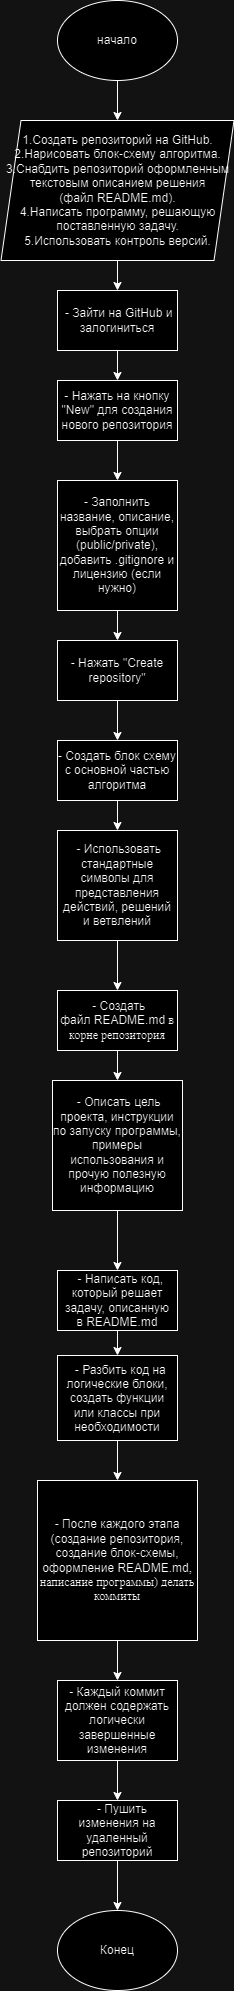

The diagram above was exported from draw.io. Its source (the exported page's mxGraphModel, read from the mxfile embedded in the PNG):
<mxGraphModel dx="1386" dy="1999" grid="1" gridSize="10" guides="1" tooltips="1" connect="1" arrows="1" fold="1" page="1" pageScale="1" pageWidth="827" pageHeight="1169" math="0" shadow="0">
  <root>
    <mxCell id="0" />
    <mxCell id="1" parent="0" />
    <mxCell id="3mUDIYdoKsxTB8j8nNC_-1" value="" style="edgeStyle=orthogonalEdgeStyle;rounded=0;orthogonalLoop=1;jettySize=auto;html=1;" edge="1" parent="1" source="uCKG0tbi-fJgz4FSdnAJ-1" target="uCKG0tbi-fJgz4FSdnAJ-46">
      <mxGeometry relative="1" as="geometry" />
    </mxCell>
    <mxCell id="uCKG0tbi-fJgz4FSdnAJ-1" value="начало" style="ellipse;whiteSpace=wrap;html=1;" parent="1" vertex="1">
      <mxGeometry x="413" y="-170" width="120" height="80" as="geometry" />
    </mxCell>
    <mxCell id="uCKG0tbi-fJgz4FSdnAJ-31" value="" style="edgeStyle=orthogonalEdgeStyle;rounded=0;orthogonalLoop=1;jettySize=auto;html=1;" parent="1" source="uCKG0tbi-fJgz4FSdnAJ-9" target="uCKG0tbi-fJgz4FSdnAJ-10" edge="1">
      <mxGeometry relative="1" as="geometry" />
    </mxCell>
    <mxCell id="uCKG0tbi-fJgz4FSdnAJ-9" value="- Создать блок схему с основной частью алгоритма" style="rounded=0;whiteSpace=wrap;html=1;" parent="1" vertex="1">
      <mxGeometry x="413" y="570" width="120" height="60" as="geometry" />
    </mxCell>
    <mxCell id="3mUDIYdoKsxTB8j8nNC_-3" value="" style="edgeStyle=orthogonalEdgeStyle;rounded=0;orthogonalLoop=1;jettySize=auto;html=1;" edge="1" parent="1" source="uCKG0tbi-fJgz4FSdnAJ-10" target="uCKG0tbi-fJgz4FSdnAJ-11">
      <mxGeometry relative="1" as="geometry" />
    </mxCell>
    <mxCell id="uCKG0tbi-fJgz4FSdnAJ-10" value="&amp;nbsp;- Использовать стандартные символы для представления действий, решений и ветвлений" style="rounded=0;whiteSpace=wrap;html=1;" parent="1" vertex="1">
      <mxGeometry x="413" y="660" width="120" height="110" as="geometry" />
    </mxCell>
    <mxCell id="uCKG0tbi-fJgz4FSdnAJ-33" value="" style="edgeStyle=orthogonalEdgeStyle;rounded=0;orthogonalLoop=1;jettySize=auto;html=1;" parent="1" source="uCKG0tbi-fJgz4FSdnAJ-11" target="uCKG0tbi-fJgz4FSdnAJ-12" edge="1">
      <mxGeometry relative="1" as="geometry" />
    </mxCell>
    <mxCell id="uCKG0tbi-fJgz4FSdnAJ-11" value="&amp;nbsp;- Создать файл&amp;nbsp;README.md&lt;span style=&quot;border-color: var(--border-color); font-family: cBVDflm5jypGQaIftGDo; text-align: start;&quot;&gt;&amp;nbsp;в корне репозитория&lt;/span&gt;" style="rounded=0;whiteSpace=wrap;html=1;" parent="1" vertex="1">
      <mxGeometry x="413" y="820" width="120" height="60" as="geometry" />
    </mxCell>
    <mxCell id="3mUDIYdoKsxTB8j8nNC_-4" value="" style="edgeStyle=orthogonalEdgeStyle;rounded=0;orthogonalLoop=1;jettySize=auto;html=1;" edge="1" parent="1" source="uCKG0tbi-fJgz4FSdnAJ-12" target="uCKG0tbi-fJgz4FSdnAJ-13">
      <mxGeometry relative="1" as="geometry" />
    </mxCell>
    <mxCell id="uCKG0tbi-fJgz4FSdnAJ-12" value="&amp;nbsp;- Описать цель проекта, инструкции по запуску программы, примеры использования и прочую полезную информацию" style="rounded=0;whiteSpace=wrap;html=1;" parent="1" vertex="1">
      <mxGeometry x="408" y="910" width="130" height="130" as="geometry" />
    </mxCell>
    <mxCell id="uCKG0tbi-fJgz4FSdnAJ-35" value="" style="edgeStyle=orthogonalEdgeStyle;rounded=0;orthogonalLoop=1;jettySize=auto;html=1;" parent="1" source="uCKG0tbi-fJgz4FSdnAJ-13" target="uCKG0tbi-fJgz4FSdnAJ-14" edge="1">
      <mxGeometry relative="1" as="geometry" />
    </mxCell>
    <mxCell id="uCKG0tbi-fJgz4FSdnAJ-13" value="&amp;nbsp; - Написать код, который решает задачу, описанную в&amp;nbsp;README.md" style="rounded=0;whiteSpace=wrap;html=1;" parent="1" vertex="1">
      <mxGeometry x="413" y="1100" width="120" height="60" as="geometry" />
    </mxCell>
    <mxCell id="3mUDIYdoKsxTB8j8nNC_-5" value="" style="edgeStyle=orthogonalEdgeStyle;rounded=0;orthogonalLoop=1;jettySize=auto;html=1;" edge="1" parent="1" source="uCKG0tbi-fJgz4FSdnAJ-14" target="uCKG0tbi-fJgz4FSdnAJ-15">
      <mxGeometry relative="1" as="geometry" />
    </mxCell>
    <mxCell id="uCKG0tbi-fJgz4FSdnAJ-14" value="&amp;nbsp; - Разбить код на логические блоки, создать функции или классы при необходимости" style="rounded=0;whiteSpace=wrap;html=1;" parent="1" vertex="1">
      <mxGeometry x="413" y="1185" width="120" height="85" as="geometry" />
    </mxCell>
    <mxCell id="uCKG0tbi-fJgz4FSdnAJ-38" style="edgeStyle=orthogonalEdgeStyle;rounded=0;orthogonalLoop=1;jettySize=auto;html=1;" parent="1" source="uCKG0tbi-fJgz4FSdnAJ-15" target="uCKG0tbi-fJgz4FSdnAJ-16" edge="1">
      <mxGeometry relative="1" as="geometry" />
    </mxCell>
    <mxCell id="uCKG0tbi-fJgz4FSdnAJ-15" value="- После каждого этапа (создание репозитория, создание блок-схемы, оформление&amp;nbsp;README.md&lt;span style=&quot;border-color: var(--border-color); font-family: cBVDflm5jypGQaIftGDo; text-align: start;&quot;&gt;, написание программы) делать коммиты&lt;/span&gt;" style="rounded=0;whiteSpace=wrap;html=1;" parent="1" vertex="1">
      <mxGeometry x="393" y="1310" width="160" height="160" as="geometry" />
    </mxCell>
    <mxCell id="uCKG0tbi-fJgz4FSdnAJ-39" style="edgeStyle=orthogonalEdgeStyle;rounded=0;orthogonalLoop=1;jettySize=auto;html=1;entryX=0.5;entryY=0;entryDx=0;entryDy=0;" parent="1" source="uCKG0tbi-fJgz4FSdnAJ-16" target="uCKG0tbi-fJgz4FSdnAJ-17" edge="1">
      <mxGeometry relative="1" as="geometry" />
    </mxCell>
    <mxCell id="uCKG0tbi-fJgz4FSdnAJ-16" value="- Каждый коммит должен содержать логически завершенные изменения" style="rounded=0;whiteSpace=wrap;html=1;" parent="1" vertex="1">
      <mxGeometry x="413" y="1510" width="120" height="80" as="geometry" />
    </mxCell>
    <mxCell id="uCKG0tbi-fJgz4FSdnAJ-17" value="&amp;nbsp; &amp;nbsp;- Пушить изменения на удаленный репозиторий" style="rounded=0;whiteSpace=wrap;html=1;" parent="1" vertex="1">
      <mxGeometry x="413" y="1630" width="120" height="60" as="geometry" />
    </mxCell>
    <mxCell id="uCKG0tbi-fJgz4FSdnAJ-51" value="" style="edgeStyle=orthogonalEdgeStyle;rounded=0;orthogonalLoop=1;jettySize=auto;html=1;" parent="1" source="uCKG0tbi-fJgz4FSdnAJ-46" target="uCKG0tbi-fJgz4FSdnAJ-47" edge="1">
      <mxGeometry relative="1" as="geometry" />
    </mxCell>
    <mxCell id="uCKG0tbi-fJgz4FSdnAJ-46" value="1.Создать репозиторий на GitHub.&lt;br&gt;2.Нарисовать блок-схему алгоритма.&lt;br&gt;3.Снабдить репозиторий оформленным текстовым описанием решения (файл&amp;nbsp;README.md).&lt;br&gt;4.Написать программу, решающую поставленную задачу.&lt;br&gt;5.Использовать контроль версий." style="shape=parallelogram;perimeter=parallelogramPerimeter;whiteSpace=wrap;html=1;fixedSize=1;" parent="1" vertex="1">
      <mxGeometry x="356.5" y="-50" width="233" height="140" as="geometry" />
    </mxCell>
    <mxCell id="uCKG0tbi-fJgz4FSdnAJ-52" value="" style="edgeStyle=orthogonalEdgeStyle;rounded=0;orthogonalLoop=1;jettySize=auto;html=1;" parent="1" source="uCKG0tbi-fJgz4FSdnAJ-47" target="uCKG0tbi-fJgz4FSdnAJ-48" edge="1">
      <mxGeometry relative="1" as="geometry" />
    </mxCell>
    <mxCell id="uCKG0tbi-fJgz4FSdnAJ-47" value="&amp;nbsp;- Зайти на GitHub и залогиниться" style="rounded=0;whiteSpace=wrap;html=1;" parent="1" vertex="1">
      <mxGeometry x="413" y="120" width="120" height="60" as="geometry" />
    </mxCell>
    <mxCell id="uCKG0tbi-fJgz4FSdnAJ-53" value="" style="edgeStyle=orthogonalEdgeStyle;rounded=0;orthogonalLoop=1;jettySize=auto;html=1;" parent="1" source="uCKG0tbi-fJgz4FSdnAJ-48" target="uCKG0tbi-fJgz4FSdnAJ-49" edge="1">
      <mxGeometry relative="1" as="geometry" />
    </mxCell>
    <mxCell id="uCKG0tbi-fJgz4FSdnAJ-48" value="- Нажать на кнопку &quot;New&quot; для создания нового репозитория" style="rounded=0;whiteSpace=wrap;html=1;" parent="1" vertex="1">
      <mxGeometry x="413" y="210" width="120" height="60" as="geometry" />
    </mxCell>
    <mxCell id="uCKG0tbi-fJgz4FSdnAJ-54" value="" style="edgeStyle=orthogonalEdgeStyle;rounded=0;orthogonalLoop=1;jettySize=auto;html=1;" parent="1" source="uCKG0tbi-fJgz4FSdnAJ-49" target="uCKG0tbi-fJgz4FSdnAJ-50" edge="1">
      <mxGeometry relative="1" as="geometry" />
    </mxCell>
    <mxCell id="uCKG0tbi-fJgz4FSdnAJ-49" value="- Заполнить название, описание, выбрать опции (public/private), добавить .gitignore и лицензию (если нужно)" style="rounded=0;whiteSpace=wrap;html=1;" parent="1" vertex="1">
      <mxGeometry x="413" y="310" width="120" height="130" as="geometry" />
    </mxCell>
    <mxCell id="3mUDIYdoKsxTB8j8nNC_-2" value="" style="edgeStyle=orthogonalEdgeStyle;rounded=0;orthogonalLoop=1;jettySize=auto;html=1;" edge="1" parent="1" source="uCKG0tbi-fJgz4FSdnAJ-50" target="uCKG0tbi-fJgz4FSdnAJ-9">
      <mxGeometry relative="1" as="geometry" />
    </mxCell>
    <mxCell id="uCKG0tbi-fJgz4FSdnAJ-50" value="- Нажать &quot;Create repository&quot;" style="rounded=0;whiteSpace=wrap;html=1;" parent="1" vertex="1">
      <mxGeometry x="413" y="470" width="120" height="60" as="geometry" />
    </mxCell>
    <mxCell id="uCKG0tbi-fJgz4FSdnAJ-55" value="Конец" style="ellipse;whiteSpace=wrap;html=1;" parent="1" vertex="1">
      <mxGeometry x="413" y="1740" width="120" height="80" as="geometry" />
    </mxCell>
    <mxCell id="uCKG0tbi-fJgz4FSdnAJ-60" value="" style="endArrow=classic;html=1;rounded=0;entryX=0.5;entryY=0;entryDx=0;entryDy=0;exitX=0.5;exitY=1;exitDx=0;exitDy=0;" parent="1" source="uCKG0tbi-fJgz4FSdnAJ-17" target="uCKG0tbi-fJgz4FSdnAJ-55" edge="1">
      <mxGeometry width="50" height="50" relative="1" as="geometry">
        <mxPoint x="1140" y="520" as="sourcePoint" />
        <mxPoint x="1070" y="530" as="targetPoint" />
        <Array as="points" />
      </mxGeometry>
    </mxCell>
  </root>
</mxGraphModel>